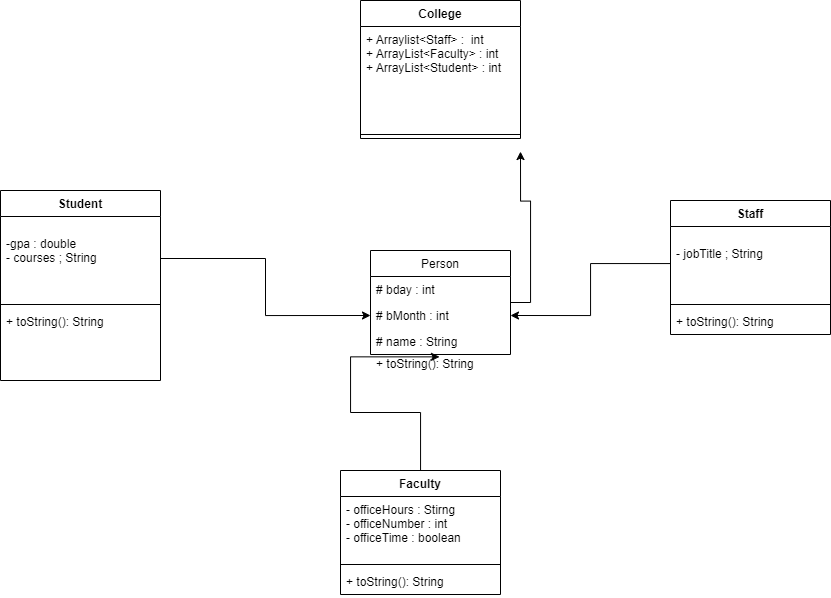

The diagram above was exported from draw.io. Its source (the exported page's mxGraphModel, read from the mxfile embedded in the PNG):
<mxGraphModel dx="821" dy="938" grid="1" gridSize="10" guides="1" tooltips="1" connect="1" arrows="1" fold="1" page="1" pageScale="1" pageWidth="850" pageHeight="1100" math="0" shadow="0">
  <root>
    <mxCell id="0" />
    <mxCell id="1" parent="0" />
    <mxCell id="xmljcWpQi_Sg7ThsnEzr-5" value="Student" style="swimlane;fontStyle=1;align=center;verticalAlign=top;childLayout=stackLayout;horizontal=1;startSize=26;horizontalStack=0;resizeParent=1;resizeParentMax=0;resizeLast=0;collapsible=1;marginBottom=0;" vertex="1" parent="1">
      <mxGeometry x="20" y="200" width="160" height="190" as="geometry" />
    </mxCell>
    <mxCell id="xmljcWpQi_Sg7ThsnEzr-6" value="&#10;-gpa : double&#10;- courses ; String" style="text;strokeColor=none;fillColor=none;align=left;verticalAlign=top;spacingLeft=4;spacingRight=4;overflow=hidden;rotatable=0;points=[[0,0.5],[1,0.5]];portConstraint=eastwest;" vertex="1" parent="xmljcWpQi_Sg7ThsnEzr-5">
      <mxGeometry y="26" width="160" height="84" as="geometry" />
    </mxCell>
    <mxCell id="xmljcWpQi_Sg7ThsnEzr-7" value="" style="line;strokeWidth=1;fillColor=none;align=left;verticalAlign=middle;spacingTop=-1;spacingLeft=3;spacingRight=3;rotatable=0;labelPosition=right;points=[];portConstraint=eastwest;" vertex="1" parent="xmljcWpQi_Sg7ThsnEzr-5">
      <mxGeometry y="110" width="160" height="8" as="geometry" />
    </mxCell>
    <mxCell id="xmljcWpQi_Sg7ThsnEzr-8" value="+ toString(): String" style="text;strokeColor=none;fillColor=none;align=left;verticalAlign=top;spacingLeft=4;spacingRight=4;overflow=hidden;rotatable=0;points=[[0,0.5],[1,0.5]];portConstraint=eastwest;" vertex="1" parent="xmljcWpQi_Sg7ThsnEzr-5">
      <mxGeometry y="118" width="160" height="72" as="geometry" />
    </mxCell>
    <mxCell id="xmljcWpQi_Sg7ThsnEzr-9" value="Staff" style="swimlane;fontStyle=1;align=center;verticalAlign=top;childLayout=stackLayout;horizontal=1;startSize=26;horizontalStack=0;resizeParent=1;resizeParentMax=0;resizeLast=0;collapsible=1;marginBottom=0;" vertex="1" parent="1">
      <mxGeometry x="690" y="210" width="160" height="134" as="geometry" />
    </mxCell>
    <mxCell id="xmljcWpQi_Sg7ThsnEzr-10" value="&#10;- jobTitle ; String&#10;" style="text;strokeColor=none;fillColor=none;align=left;verticalAlign=top;spacingLeft=4;spacingRight=4;overflow=hidden;rotatable=0;points=[[0,0.5],[1,0.5]];portConstraint=eastwest;" vertex="1" parent="xmljcWpQi_Sg7ThsnEzr-9">
      <mxGeometry y="26" width="160" height="74" as="geometry" />
    </mxCell>
    <mxCell id="xmljcWpQi_Sg7ThsnEzr-11" value="" style="line;strokeWidth=1;fillColor=none;align=left;verticalAlign=middle;spacingTop=-1;spacingLeft=3;spacingRight=3;rotatable=0;labelPosition=right;points=[];portConstraint=eastwest;" vertex="1" parent="xmljcWpQi_Sg7ThsnEzr-9">
      <mxGeometry y="100" width="160" height="8" as="geometry" />
    </mxCell>
    <mxCell id="xmljcWpQi_Sg7ThsnEzr-12" value="+ toString(): String" style="text;strokeColor=none;fillColor=none;align=left;verticalAlign=top;spacingLeft=4;spacingRight=4;overflow=hidden;rotatable=0;points=[[0,0.5],[1,0.5]];portConstraint=eastwest;" vertex="1" parent="xmljcWpQi_Sg7ThsnEzr-9">
      <mxGeometry y="108" width="160" height="26" as="geometry" />
    </mxCell>
    <mxCell id="xmljcWpQi_Sg7ThsnEzr-34" style="edgeStyle=orthogonalEdgeStyle;rounded=0;orthogonalLoop=1;jettySize=auto;html=1;entryX=0.493;entryY=1.091;entryDx=0;entryDy=0;entryPerimeter=0;" edge="1" parent="1" source="xmljcWpQi_Sg7ThsnEzr-17" target="xmljcWpQi_Sg7ThsnEzr-32">
      <mxGeometry relative="1" as="geometry" />
    </mxCell>
    <mxCell id="xmljcWpQi_Sg7ThsnEzr-17" value="Faculty" style="swimlane;fontStyle=1;align=center;verticalAlign=top;childLayout=stackLayout;horizontal=1;startSize=26;horizontalStack=0;resizeParent=1;resizeParentMax=0;resizeLast=0;collapsible=1;marginBottom=0;" vertex="1" parent="1">
      <mxGeometry x="360" y="480" width="160" height="124" as="geometry" />
    </mxCell>
    <mxCell id="xmljcWpQi_Sg7ThsnEzr-18" value="- officeHours : Stirng&#10;- officeNumber : int&#10;- officeTime : boolean&#10;" style="text;strokeColor=none;fillColor=none;align=left;verticalAlign=top;spacingLeft=4;spacingRight=4;overflow=hidden;rotatable=0;points=[[0,0.5],[1,0.5]];portConstraint=eastwest;" vertex="1" parent="xmljcWpQi_Sg7ThsnEzr-17">
      <mxGeometry y="26" width="160" height="64" as="geometry" />
    </mxCell>
    <mxCell id="xmljcWpQi_Sg7ThsnEzr-19" value="" style="line;strokeWidth=1;fillColor=none;align=left;verticalAlign=middle;spacingTop=-1;spacingLeft=3;spacingRight=3;rotatable=0;labelPosition=right;points=[];portConstraint=eastwest;" vertex="1" parent="xmljcWpQi_Sg7ThsnEzr-17">
      <mxGeometry y="90" width="160" height="8" as="geometry" />
    </mxCell>
    <mxCell id="xmljcWpQi_Sg7ThsnEzr-20" value="+ toString(): String" style="text;strokeColor=none;fillColor=none;align=left;verticalAlign=top;spacingLeft=4;spacingRight=4;overflow=hidden;rotatable=0;points=[[0,0.5],[1,0.5]];portConstraint=eastwest;" vertex="1" parent="xmljcWpQi_Sg7ThsnEzr-17">
      <mxGeometry y="98" width="160" height="26" as="geometry" />
    </mxCell>
    <mxCell id="xmljcWpQi_Sg7ThsnEzr-24" value="College" style="swimlane;fontStyle=1;align=center;verticalAlign=top;childLayout=stackLayout;horizontal=1;startSize=26;horizontalStack=0;resizeParent=1;resizeParentMax=0;resizeLast=0;collapsible=1;marginBottom=0;" vertex="1" parent="1">
      <mxGeometry x="380" y="10" width="160" height="138" as="geometry" />
    </mxCell>
    <mxCell id="xmljcWpQi_Sg7ThsnEzr-25" value="+ Arraylist&lt;Staff&gt; :  int&#10;+ ArrayList&lt;Faculty&gt; : int&#10;+ ArrayList&lt;Student&gt; : int" style="text;strokeColor=none;fillColor=none;align=left;verticalAlign=top;spacingLeft=4;spacingRight=4;overflow=hidden;rotatable=0;points=[[0,0.5],[1,0.5]];portConstraint=eastwest;" vertex="1" parent="xmljcWpQi_Sg7ThsnEzr-24">
      <mxGeometry y="26" width="160" height="104" as="geometry" />
    </mxCell>
    <mxCell id="xmljcWpQi_Sg7ThsnEzr-26" value="" style="line;strokeWidth=1;fillColor=none;align=left;verticalAlign=middle;spacingTop=-1;spacingLeft=3;spacingRight=3;rotatable=0;labelPosition=right;points=[];portConstraint=eastwest;" vertex="1" parent="xmljcWpQi_Sg7ThsnEzr-24">
      <mxGeometry y="130" width="160" height="8" as="geometry" />
    </mxCell>
    <mxCell id="xmljcWpQi_Sg7ThsnEzr-36" style="edgeStyle=orthogonalEdgeStyle;rounded=0;orthogonalLoop=1;jettySize=auto;html=1;" edge="1" parent="1" source="xmljcWpQi_Sg7ThsnEzr-29">
      <mxGeometry relative="1" as="geometry">
        <mxPoint x="540" y="161.05882352941194" as="targetPoint" />
      </mxGeometry>
    </mxCell>
    <mxCell id="xmljcWpQi_Sg7ThsnEzr-29" value="Person" style="swimlane;fontStyle=0;childLayout=stackLayout;horizontal=1;startSize=26;fillColor=none;horizontalStack=0;resizeParent=1;resizeParentMax=0;resizeLast=0;collapsible=1;marginBottom=0;" vertex="1" parent="1">
      <mxGeometry x="390" y="260" width="140" height="104" as="geometry" />
    </mxCell>
    <mxCell id="xmljcWpQi_Sg7ThsnEzr-30" value="# bday : int" style="text;strokeColor=none;fillColor=none;align=left;verticalAlign=top;spacingLeft=4;spacingRight=4;overflow=hidden;rotatable=0;points=[[0,0.5],[1,0.5]];portConstraint=eastwest;" vertex="1" parent="xmljcWpQi_Sg7ThsnEzr-29">
      <mxGeometry y="26" width="140" height="26" as="geometry" />
    </mxCell>
    <mxCell id="xmljcWpQi_Sg7ThsnEzr-31" value="# bMonth : int" style="text;strokeColor=none;fillColor=none;align=left;verticalAlign=top;spacingLeft=4;spacingRight=4;overflow=hidden;rotatable=0;points=[[0,0.5],[1,0.5]];portConstraint=eastwest;" vertex="1" parent="xmljcWpQi_Sg7ThsnEzr-29">
      <mxGeometry y="52" width="140" height="26" as="geometry" />
    </mxCell>
    <mxCell id="xmljcWpQi_Sg7ThsnEzr-32" value="# name : String" style="text;strokeColor=none;fillColor=none;align=left;verticalAlign=top;spacingLeft=4;spacingRight=4;overflow=hidden;rotatable=0;points=[[0,0.5],[1,0.5]];portConstraint=eastwest;" vertex="1" parent="xmljcWpQi_Sg7ThsnEzr-29">
      <mxGeometry y="78" width="140" height="26" as="geometry" />
    </mxCell>
    <mxCell id="xmljcWpQi_Sg7ThsnEzr-33" style="edgeStyle=orthogonalEdgeStyle;rounded=0;orthogonalLoop=1;jettySize=auto;html=1;entryX=0;entryY=0.5;entryDx=0;entryDy=0;" edge="1" parent="1" source="xmljcWpQi_Sg7ThsnEzr-6" target="xmljcWpQi_Sg7ThsnEzr-31">
      <mxGeometry relative="1" as="geometry" />
    </mxCell>
    <mxCell id="xmljcWpQi_Sg7ThsnEzr-35" style="edgeStyle=orthogonalEdgeStyle;rounded=0;orthogonalLoop=1;jettySize=auto;html=1;entryX=1;entryY=0.5;entryDx=0;entryDy=0;" edge="1" parent="1" source="xmljcWpQi_Sg7ThsnEzr-10" target="xmljcWpQi_Sg7ThsnEzr-31">
      <mxGeometry relative="1" as="geometry" />
    </mxCell>
    <mxCell id="xmljcWpQi_Sg7ThsnEzr-39" value="+ toString(): String" style="text;strokeColor=none;fillColor=none;align=left;verticalAlign=top;spacingLeft=4;spacingRight=4;overflow=hidden;rotatable=0;points=[[0,0.5],[1,0.5]];portConstraint=eastwest;" vertex="1" parent="1">
      <mxGeometry x="390" y="360" width="160" height="72" as="geometry" />
    </mxCell>
  </root>
</mxGraphModel>